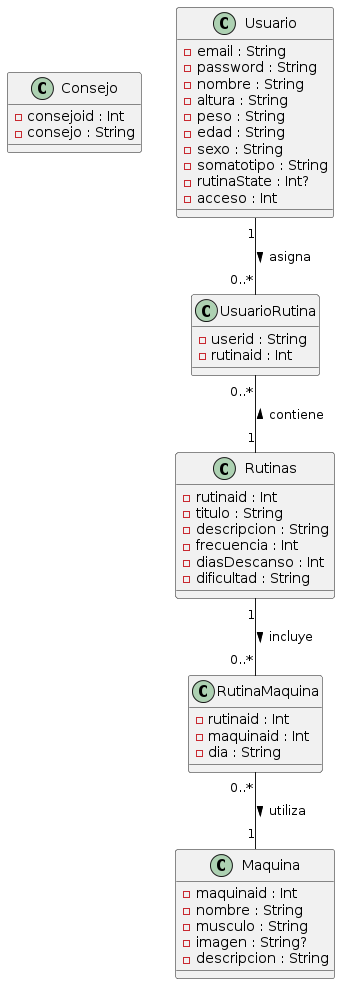

The diagram above was rendered by PlantUML. Its source (embedded in the PNG):
@startuml
class Consejo {
    - consejoid : Int
    - consejo : String
}

class Maquina {
    - maquinaid : Int
    - nombre : String
    - musculo : String
    - imagen : String?
    - descripcion : String
}

class RutinaMaquina {
    - rutinaid : Int
    - maquinaid : Int
    - dia : String
}

class Rutinas {
    - rutinaid : Int
    - titulo : String
    - descripcion : String
    - frecuencia : Int
    - diasDescanso : Int
    - dificultad : String
}

class Usuario {
    - email : String
    - password : String
    - nombre : String
    - altura : String
    - peso : String
    - edad : String
    - sexo : String
    - somatotipo : String
    - rutinaState : Int?
    - acceso : Int
}

class UsuarioRutina {
    - userid : String
    - rutinaid : Int
}

Usuario "1" -- "0..*" UsuarioRutina : asigna >
UsuarioRutina "0..*" -- "1" Rutinas : < contiene
Rutinas "1" -- "0..*" RutinaMaquina : incluye >
RutinaMaquina "0..*" -- "1" Maquina : utiliza >
@enduml